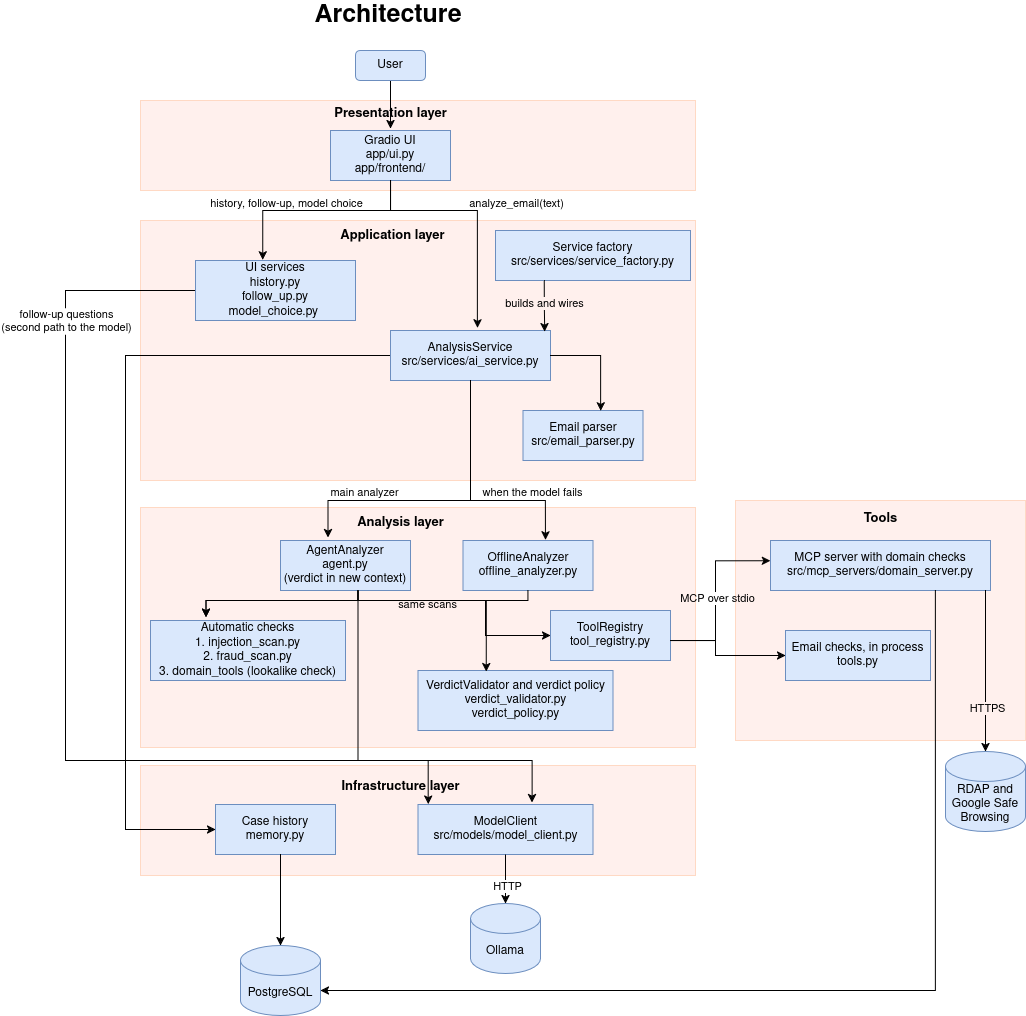

The diagram above was exported from draw.io. Its source (the exported page's mxGraphModel, read from the mxfile embedded in the PNG):
<mxGraphModel dx="2175" dy="633" grid="1" gridSize="10" guides="1" tooltips="1" connect="1" arrows="1" fold="1" page="1" pageScale="1" pageWidth="850" pageHeight="1100" math="0" shadow="0">
  <root>
    <mxCell id="0" />
    <mxCell id="1" parent="0" />
    <mxCell id="eUTZnZXL0809WR76HFzC-24" parent="1" style="whiteSpace=wrap;html=1;strokeColor=#FFD9C4;fillColor=light-dark(#FFF0ED,#000000);" value="" vertex="1">
      <mxGeometry height="110" width="555" x="105" y="1025" as="geometry" />
    </mxCell>
    <mxCell id="eUTZnZXL0809WR76HFzC-23" parent="1" style="whiteSpace=wrap;html=1;strokeColor=#FFD9C4;fillColor=light-dark(#FFF0ED,#000000);" value="" vertex="1">
      <mxGeometry height="240" width="290" x="700" y="760" as="geometry" />
    </mxCell>
    <mxCell id="eUTZnZXL0809WR76HFzC-22" parent="1" style="whiteSpace=wrap;html=1;strokeColor=#FFD9C4;fillColor=light-dark(#FFF0ED,#000000);" value="" vertex="1">
      <mxGeometry height="240" width="555" x="105" y="767" as="geometry" />
    </mxCell>
    <mxCell id="eUTZnZXL0809WR76HFzC-21" parent="1" style="whiteSpace=wrap;html=1;strokeColor=#FFD9C4;fillColor=light-dark(#FFF0ED,#000000);" value="" vertex="1">
      <mxGeometry height="260" width="555" x="105" y="480" as="geometry" />
    </mxCell>
    <mxCell id="eUTZnZXL0809WR76HFzC-18" parent="1" style="whiteSpace=wrap;html=1;strokeColor=#FFD9C4;fillColor=light-dark(#FFF0ED,#000000);" value="" vertex="1">
      <mxGeometry height="90" width="555" x="105" y="360" as="geometry" />
    </mxCell>
    <mxCell id="eUTZnZXL0809WR76HFzC-29" edge="1" parent="1" source="eUTZnZXL0809WR76HFzC-1" style="edgeStyle=orthogonalEdgeStyle;rounded=0;orthogonalLoop=1;jettySize=auto;html=1;entryX=0.5;entryY=1;entryDx=0;entryDy=0;defaultLabelBackgroundColor=gap;" target="eUTZnZXL0809WR76HFzC-19">
      <mxGeometry relative="1" as="geometry">
        <Array as="points">
          <mxPoint x="355" y="380" />
          <mxPoint x="355" y="380" />
        </Array>
      </mxGeometry>
    </mxCell>
    <mxCell id="eUTZnZXL0809WR76HFzC-1" parent="1" style="rounded=1;whiteSpace=wrap;html=1;roundedPerimeter=1;fillColor=#dae8fc;strokeColor=#6c8ebf;" value="User" vertex="1">
      <mxGeometry height="30" width="70" x="320" y="310" as="geometry" />
    </mxCell>
    <mxCell id="eUTZnZXL0809WR76HFzC-2" parent="1" style="rounded=0;whiteSpace=wrap;html=1;fillColor=#dae8fc;strokeColor=#6c8ebf;" value="&lt;div&gt;Gradio UI&lt;/div&gt;&lt;div&gt;app/ui.py&lt;/div&gt;&lt;div&gt;app/frontend/&lt;/div&gt;" vertex="1">
      <mxGeometry height="50" width="120" x="295" y="390" as="geometry" />
    </mxCell>
    <mxCell id="_QYzqAdgo3jX1RUwaYgs-24" edge="1" parent="1" source="eUTZnZXL0809WR76HFzC-3" style="edgeStyle=orthogonalEdgeStyle;rounded=0;orthogonalLoop=1;jettySize=auto;html=1;entryX=0;entryY=0.5;entryDx=0;entryDy=0;defaultLabelBackgroundColor=gap;" target="eUTZnZXL0809WR76HFzC-15">
      <mxGeometry relative="1" as="geometry">
        <Array as="points">
          <mxPoint x="90" y="615" />
          <mxPoint x="90" y="1089" />
        </Array>
      </mxGeometry>
    </mxCell>
    <mxCell id="eUTZnZXL0809WR76HFzC-3" parent="1" style="rounded=0;whiteSpace=wrap;html=1;fillColor=#dae8fc;strokeColor=#6c8ebf;" value="&lt;div&gt;AnalysisService&lt;/div&gt;&lt;div&gt;src/services/ai_service.py&lt;/div&gt;" vertex="1">
      <mxGeometry height="50" width="160" x="355" y="590" as="geometry" />
    </mxCell>
    <mxCell id="eUTZnZXL0809WR76HFzC-4" parent="1" style="rounded=0;whiteSpace=wrap;html=1;fillColor=#dae8fc;strokeColor=#6c8ebf;" value="&lt;div&gt;Service factory&lt;/div&gt;&lt;div&gt;src/services/service_factory.py&lt;/div&gt;" vertex="1">
      <mxGeometry height="50" width="195" x="460" y="490" as="geometry" />
    </mxCell>
    <mxCell id="eUTZnZXL0809WR76HFzC-5" parent="1" style="rounded=0;whiteSpace=wrap;html=1;fillColor=#dae8fc;strokeColor=#6c8ebf;" value="&lt;div&gt;Email parser&lt;/div&gt;&lt;div&gt;src/email_parser.py&lt;/div&gt;" vertex="1">
      <mxGeometry height="50" width="120" x="487.5" y="670" as="geometry" />
    </mxCell>
    <mxCell id="_QYzqAdgo3jX1RUwaYgs-20" edge="1" parent="1" source="eUTZnZXL0809WR76HFzC-6" style="edgeStyle=orthogonalEdgeStyle;rounded=0;orthogonalLoop=1;jettySize=auto;html=1;entryX=0;entryY=0.5;entryDx=0;entryDy=0;defaultLabelBackgroundColor=gap;" target="eUTZnZXL0809WR76HFzC-9">
      <mxGeometry relative="1" x="0.1158" as="geometry">
        <Array as="points">
          <mxPoint x="322.5" y="860" />
          <mxPoint x="450" y="860" />
          <mxPoint x="450" y="895" />
        </Array>
      </mxGeometry>
    </mxCell>
    <mxCell id="eUTZnZXL0809WR76HFzC-6" parent="1" style="rounded=0;whiteSpace=wrap;html=1;fillColor=#dae8fc;strokeColor=#6c8ebf;" value="&lt;div&gt;AgentAnalyzer&lt;/div&gt;&lt;div&gt;agent.py&lt;/div&gt;&lt;div&gt;(verdict in new context)&lt;/div&gt;" vertex="1">
      <mxGeometry height="50" width="130" x="245" y="800" as="geometry" />
    </mxCell>
    <mxCell id="eUTZnZXL0809WR76HFzC-7" parent="1" style="rounded=0;whiteSpace=wrap;html=1;fillColor=#dae8fc;strokeColor=#6c8ebf;" value="&lt;div&gt;OfflineAnalyzer&lt;/div&gt;&lt;div&gt;offline_analyzer.py&lt;/div&gt;" vertex="1">
      <mxGeometry height="50" width="130" x="427.5" y="800" as="geometry" />
    </mxCell>
    <mxCell id="eUTZnZXL0809WR76HFzC-8" parent="1" style="rounded=0;whiteSpace=wrap;html=1;fillColor=#dae8fc;strokeColor=#6c8ebf;" value="&lt;div&gt;VerdictValidator and verdict policy&lt;/div&gt;&lt;div&gt;verdict_validator.py&lt;/div&gt;&lt;div&gt;verdict_policy.py&lt;/div&gt;" vertex="1">
      <mxGeometry height="60" width="195" x="382.5" y="930" as="geometry" />
    </mxCell>
    <mxCell id="_QYzqAdgo3jX1RUwaYgs-21" edge="1" parent="1" source="eUTZnZXL0809WR76HFzC-9" style="edgeStyle=orthogonalEdgeStyle;rounded=0;orthogonalLoop=1;jettySize=auto;html=1;defaultLabelBackgroundColor=gap;" target="eUTZnZXL0809WR76HFzC-11" value="">
      <mxGeometry relative="1" x="0.1231" as="geometry">
        <Array as="points">
          <mxPoint x="680" y="900" />
          <mxPoint x="680" y="915" />
        </Array>
      </mxGeometry>
    </mxCell>
    <mxCell id="eUTZnZXL0809WR76HFzC-9" parent="1" style="rounded=0;whiteSpace=wrap;html=1;fillColor=#dae8fc;strokeColor=#6c8ebf;" value="&lt;div&gt;ToolRegistry&lt;/div&gt;&lt;div&gt;tool_registry.py&lt;/div&gt;" vertex="1">
      <mxGeometry height="50" width="120" x="515" y="870" as="geometry" />
    </mxCell>
    <mxCell id="eUTZnZXL0809WR76HFzC-10" parent="1" style="rounded=0;whiteSpace=wrap;html=1;fillColor=#dae8fc;strokeColor=#6c8ebf;" value="&lt;div&gt;Automatic checks&lt;/div&gt;&lt;div&gt;1. injection_scan.py&lt;/div&gt;&lt;div&gt;2. fraud_scan.py&lt;/div&gt;&lt;div&gt;3. domain_tools (lookalike check)&lt;/div&gt;" vertex="1">
      <mxGeometry height="60" width="195" x="115" y="880" as="geometry" />
    </mxCell>
    <mxCell id="eUTZnZXL0809WR76HFzC-11" parent="1" style="rounded=0;whiteSpace=wrap;html=1;fillColor=#dae8fc;strokeColor=#6c8ebf;" value="&lt;div&gt;Email checks, in process&lt;/div&gt;&lt;div&gt;tools.py&lt;/div&gt;" vertex="1">
      <mxGeometry height="50" width="145" x="750" y="890" as="geometry" />
    </mxCell>
    <mxCell id="eUTZnZXL0809WR76HFzC-12" parent="1" style="rounded=0;whiteSpace=wrap;html=1;fillColor=#dae8fc;strokeColor=#6c8ebf;" value="&lt;div&gt;MCP server with domain checks&lt;/div&gt;&lt;div&gt;src/mcp_servers/domain_server.py&lt;/div&gt;" vertex="1">
      <mxGeometry height="50" width="220" x="735" y="800" as="geometry" />
    </mxCell>
    <mxCell id="eUTZnZXL0809WR76HFzC-13" parent="1" style="shape=cylinder3;whiteSpace=wrap;html=1;boundedLbl=1;backgroundOutline=1;size=15;fillColor=#dae8fc;strokeColor=#6c8ebf;" value="&lt;div&gt;RDAP and&lt;/div&gt;&lt;div&gt;Google Safe Browsing&lt;/div&gt;" vertex="1">
      <mxGeometry height="80" width="80" x="910" y="1011" as="geometry" />
    </mxCell>
    <mxCell id="eUTZnZXL0809WR76HFzC-14" parent="1" style="rounded=0;whiteSpace=wrap;html=1;fillColor=#dae8fc;strokeColor=#6c8ebf;" value="&lt;div&gt;ModelClient&lt;/div&gt;&lt;div&gt;src/models/model_client.py&lt;/div&gt;" vertex="1">
      <mxGeometry height="50" width="175" x="382.5" y="1064" as="geometry" />
    </mxCell>
    <mxCell id="eUTZnZXL0809WR76HFzC-15" parent="1" style="rounded=0;whiteSpace=wrap;html=1;fillColor=#dae8fc;strokeColor=#6c8ebf;" value="&lt;div&gt;Case history&lt;/div&gt;&lt;div&gt;memory.py&lt;/div&gt;" vertex="1">
      <mxGeometry height="50" width="120" x="180" y="1064" as="geometry" />
    </mxCell>
    <mxCell id="eUTZnZXL0809WR76HFzC-16" parent="1" style="shape=cylinder3;whiteSpace=wrap;html=1;boundedLbl=1;backgroundOutline=1;size=15;fillColor=#dae8fc;strokeColor=#6c8ebf;" value="&lt;div&gt;Ollama&lt;/div&gt;" vertex="1">
      <mxGeometry height="70" width="70" x="435" y="1163" as="geometry" />
    </mxCell>
    <mxCell id="eUTZnZXL0809WR76HFzC-17" parent="1" style="shape=cylinder3;whiteSpace=wrap;html=1;boundedLbl=1;backgroundOutline=1;size=15;fillColor=#dae8fc;strokeColor=#6c8ebf;" value="PostgreSQL" vertex="1">
      <mxGeometry height="70" width="80" x="205" y="1205" as="geometry" />
    </mxCell>
    <mxCell id="eUTZnZXL0809WR76HFzC-19" parent="1" style="text;html=1;whiteSpace=wrap;strokeColor=none;fillColor=none;align=center;verticalAlign=middle;rounded=0;fontSize=13;fontStyle=1" value="Presentation layer" vertex="1">
      <mxGeometry height="30" width="145" x="282.5" y="358" as="geometry" />
    </mxCell>
    <mxCell id="eUTZnZXL0809WR76HFzC-25" parent="1" style="text;html=1;whiteSpace=wrap;strokeColor=none;fillColor=none;align=center;verticalAlign=middle;rounded=0;fontSize=13;fontStyle=1" value="Application layer" vertex="1">
      <mxGeometry height="30" width="145" x="285" y="480" as="geometry" />
    </mxCell>
    <mxCell id="eUTZnZXL0809WR76HFzC-26" parent="1" style="text;html=1;whiteSpace=wrap;strokeColor=none;fillColor=none;align=center;verticalAlign=middle;rounded=0;fontSize=13;fontStyle=1" value="Analysis layer" vertex="1">
      <mxGeometry height="30" width="145" x="292.5" y="767" as="geometry" />
    </mxCell>
    <mxCell id="eUTZnZXL0809WR76HFzC-27" parent="1" style="text;html=1;whiteSpace=wrap;strokeColor=none;fillColor=none;align=center;verticalAlign=middle;rounded=0;fontSize=13;fontStyle=1" value="Tools" vertex="1">
      <mxGeometry height="30" width="145" x="772.5" y="763" as="geometry" />
    </mxCell>
    <mxCell id="eUTZnZXL0809WR76HFzC-28" parent="1" style="text;html=1;whiteSpace=wrap;strokeColor=none;fillColor=none;align=center;verticalAlign=middle;rounded=0;fontSize=13;fontStyle=1" value="Infrastructure layer" vertex="1">
      <mxGeometry height="30" width="145" x="292.5" y="1031" as="geometry" />
    </mxCell>
    <mxCell id="eUTZnZXL0809WR76HFzC-52" edge="1" parent="1" source="eUTZnZXL0809WR76HFzC-12" style="edgeStyle=orthogonalEdgeStyle;rounded=0;orthogonalLoop=1;jettySize=auto;html=1;entryX=0.5;entryY=0;entryDx=0;entryDy=0;entryPerimeter=0;defaultLabelBackgroundColor=gap;" target="eUTZnZXL0809WR76HFzC-13">
      <mxGeometry relative="1" x="0.4556" as="geometry">
        <Array as="points">
          <mxPoint x="950" y="880" />
          <mxPoint x="950" y="880" />
        </Array>
      </mxGeometry>
    </mxCell>
    <mxCell id="eUTZnZXL0809WR76HFzC-53" connectable="0" parent="eUTZnZXL0809WR76HFzC-52" style="edgeLabel;html=1;align=center;verticalAlign=middle;resizable=0;points=[];defaultLabelBackgroundColor=gap;" value="HTTPS" vertex="1">
      <mxGeometry relative="1" x="0.4667" y="2" as="geometry">
        <mxPoint as="offset" />
      </mxGeometry>
    </mxCell>
    <mxCell id="eUTZnZXL0809WR76HFzC-54" edge="1" parent="1" source="eUTZnZXL0809WR76HFzC-14" style="edgeStyle=orthogonalEdgeStyle;rounded=0;orthogonalLoop=1;jettySize=auto;html=1;entryX=0.5;entryY=0;entryDx=0;entryDy=0;entryPerimeter=0;defaultLabelBackgroundColor=gap;" target="eUTZnZXL0809WR76HFzC-16">
      <mxGeometry relative="1" as="geometry" />
    </mxCell>
    <mxCell id="eUTZnZXL0809WR76HFzC-55" connectable="0" parent="eUTZnZXL0809WR76HFzC-54" style="edgeLabel;html=1;align=center;verticalAlign=middle;resizable=0;points=[];defaultLabelBackgroundColor=gap;" value="HTTP" vertex="1">
      <mxGeometry relative="1" x="0.2683" y="1" as="geometry">
        <mxPoint as="offset" />
      </mxGeometry>
    </mxCell>
    <mxCell id="eUTZnZXL0809WR76HFzC-56" edge="1" parent="1" source="eUTZnZXL0809WR76HFzC-15" style="edgeStyle=orthogonalEdgeStyle;rounded=0;orthogonalLoop=1;jettySize=auto;html=1;entryX=0.5;entryY=0;entryDx=0;entryDy=0;entryPerimeter=0;defaultLabelBackgroundColor=gap;" target="eUTZnZXL0809WR76HFzC-17">
      <mxGeometry relative="1" as="geometry">
        <Array as="points">
          <mxPoint x="245" y="1135" />
          <mxPoint x="245" y="1135" />
        </Array>
      </mxGeometry>
    </mxCell>
    <mxCell id="eUTZnZXL0809WR76HFzC-57" edge="1" parent="1" source="eUTZnZXL0809WR76HFzC-12" style="edgeStyle=orthogonalEdgeStyle;rounded=0;orthogonalLoop=1;jettySize=auto;html=1;entryX=1;entryY=0;entryDx=0;entryDy=45;entryPerimeter=0;defaultLabelBackgroundColor=gap;" target="eUTZnZXL0809WR76HFzC-17">
      <mxGeometry relative="1" x="-0.0097" as="geometry">
        <Array as="points">
          <mxPoint x="900" y="1250" />
        </Array>
      </mxGeometry>
    </mxCell>
    <mxCell id="eUTZnZXL0809WR76HFzC-60" parent="1" style="text;html=1;whiteSpace=wrap;strokeColor=none;fillColor=none;align=center;verticalAlign=middle;rounded=0;" value="&lt;font style=&quot;font-size: 25px;&quot;&gt;&lt;b&gt;Architecture&lt;/b&gt;&lt;/font&gt;" vertex="1">
      <mxGeometry height="30" width="60" x="322.5" y="260" as="geometry" />
    </mxCell>
    <mxCell id="g29ftsKQqbUxYGh_oWlc-1" edge="1" parent="1" source="_QYzqAdgo3jX1RUwaYgs-1" style="edgeStyle=orthogonalEdgeStyle;rounded=0;orthogonalLoop=1;jettySize=auto;html=1;entryX=0.652;entryY=-0.04;entryDx=0;entryDy=0;defaultLabelBackgroundColor=gap;entryPerimeter=0;" target="eUTZnZXL0809WR76HFzC-14">
      <mxGeometry relative="1" x="0.0788" as="geometry">
        <Array as="points">
          <mxPoint x="30" y="550" />
          <mxPoint x="30" y="1020" />
          <mxPoint x="496.6" y="1020" />
        </Array>
      </mxGeometry>
    </mxCell>
    <mxCell id="g29ftsKQqbUxYGh_oWlc-2" connectable="0" parent="g29ftsKQqbUxYGh_oWlc-1" style="edgeLabel;html=1;align=center;verticalAlign=middle;resizable=0;points=[];defaultLabelBackgroundColor=gap;" value="&lt;div&gt;follow-up questions&lt;/div&gt;&lt;div&gt;(second path to the model)&lt;/div&gt;" vertex="1">
      <mxGeometry relative="1" x="-0.6852" y="-1" as="geometry">
        <mxPoint x="1" y="-14" as="offset" />
      </mxGeometry>
    </mxCell>
    <mxCell id="_QYzqAdgo3jX1RUwaYgs-1" parent="1" style="rounded=0;whiteSpace=wrap;html=1;fillColor=#dae8fc;strokeColor=#6c8ebf;" value="&lt;div&gt;UI services&lt;/div&gt;&lt;div&gt;history.py&lt;/div&gt;&lt;div&gt;follow_up.py&lt;/div&gt;&lt;div&gt;model_choice.py&amp;nbsp;&lt;/div&gt;" vertex="1">
      <mxGeometry height="60" width="160" x="160" y="520" as="geometry" />
    </mxCell>
    <mxCell id="_QYzqAdgo3jX1RUwaYgs-2" edge="1" parent="1" source="eUTZnZXL0809WR76HFzC-2" style="edgeStyle=orthogonalEdgeStyle;rounded=0;orthogonalLoop=1;jettySize=auto;html=1;entryX=0.42;entryY=-0.009;entryDx=0;entryDy=0;entryPerimeter=0;defaultLabelBackgroundColor=gap;" target="_QYzqAdgo3jX1RUwaYgs-1">
      <mxGeometry relative="1" as="geometry">
        <Array as="points">
          <mxPoint x="355" y="470" />
          <mxPoint x="227.2" y="470" />
        </Array>
      </mxGeometry>
    </mxCell>
    <mxCell id="_QYzqAdgo3jX1RUwaYgs-3" connectable="0" parent="_QYzqAdgo3jX1RUwaYgs-2" style="edgeLabel;html=1;align=center;verticalAlign=middle;resizable=0;points=[];defaultLabelBackgroundColor=gap;" value="history, follow-up, model choice" vertex="1">
      <mxGeometry relative="1" x="0.303" y="-2" as="geometry">
        <mxPoint y="-6" as="offset" />
      </mxGeometry>
    </mxCell>
    <mxCell id="_QYzqAdgo3jX1RUwaYgs-4" edge="1" parent="1" source="eUTZnZXL0809WR76HFzC-2" style="edgeStyle=orthogonalEdgeStyle;rounded=0;orthogonalLoop=1;jettySize=auto;html=1;exitX=0.5;exitY=1;exitDx=0;exitDy=0;entryX=0.543;entryY=-0.052;entryDx=0;entryDy=0;entryPerimeter=0;defaultLabelBackgroundColor=gap;" target="eUTZnZXL0809WR76HFzC-3">
      <mxGeometry relative="1" as="geometry">
        <Array as="points">
          <mxPoint x="355" y="470" />
          <mxPoint x="441.9" y="470" />
        </Array>
      </mxGeometry>
    </mxCell>
    <mxCell id="_QYzqAdgo3jX1RUwaYgs-5" connectable="0" parent="_QYzqAdgo3jX1RUwaYgs-4" style="edgeLabel;html=1;align=center;verticalAlign=middle;resizable=0;points=[];defaultLabelBackgroundColor=gap;" value="analyze_email(text)" vertex="1">
      <mxGeometry relative="1" x="-0.0866" y="1" as="geometry">
        <mxPoint x="48" y="-7" as="offset" />
      </mxGeometry>
    </mxCell>
    <mxCell id="_QYzqAdgo3jX1RUwaYgs-6" edge="1" parent="1" source="eUTZnZXL0809WR76HFzC-4" style="edgeStyle=orthogonalEdgeStyle;rounded=0;orthogonalLoop=1;jettySize=auto;html=1;exitX=0.25;exitY=1;exitDx=0;exitDy=0;entryX=0.964;entryY=0.023;entryDx=0;entryDy=0;entryPerimeter=0;defaultLabelBackgroundColor=gap;" target="eUTZnZXL0809WR76HFzC-3">
      <mxGeometry relative="1" as="geometry" />
    </mxCell>
    <mxCell id="_QYzqAdgo3jX1RUwaYgs-7" connectable="0" parent="_QYzqAdgo3jX1RUwaYgs-6" style="edgeLabel;html=1;align=center;verticalAlign=middle;resizable=0;points=[];defaultLabelBackgroundColor=gap;" value="builds and wires" vertex="1">
      <mxGeometry relative="1" x="-0.1116" as="geometry">
        <mxPoint as="offset" />
      </mxGeometry>
    </mxCell>
    <mxCell id="_QYzqAdgo3jX1RUwaYgs-10" edge="1" parent="1" source="eUTZnZXL0809WR76HFzC-3" style="edgeStyle=orthogonalEdgeStyle;rounded=0;orthogonalLoop=1;jettySize=auto;html=1;entryX=0.647;entryY=0.008;entryDx=0;entryDy=0;entryPerimeter=0;defaultLabelBackgroundColor=gap;" target="eUTZnZXL0809WR76HFzC-5">
      <mxGeometry relative="1" x="0.627" as="geometry">
        <Array as="points">
          <mxPoint x="565.1" y="615" />
        </Array>
      </mxGeometry>
    </mxCell>
    <mxCell id="_QYzqAdgo3jX1RUwaYgs-12" edge="1" parent="1" source="eUTZnZXL0809WR76HFzC-3" style="edgeStyle=orthogonalEdgeStyle;rounded=0;orthogonalLoop=1;jettySize=auto;html=1;entryX=0.634;entryY=-0.011;entryDx=0;entryDy=0;entryPerimeter=0;defaultLabelBackgroundColor=gap;" target="eUTZnZXL0809WR76HFzC-7">
      <mxGeometry relative="1" x="-0.1295" as="geometry">
        <Array as="points">
          <mxPoint x="435" y="760" />
          <mxPoint x="509.9" y="760" />
        </Array>
      </mxGeometry>
    </mxCell>
    <mxCell id="_QYzqAdgo3jX1RUwaYgs-14" connectable="0" parent="_QYzqAdgo3jX1RUwaYgs-12" style="edgeLabel;html=1;align=center;verticalAlign=middle;resizable=0;points=[];defaultLabelBackgroundColor=gap;" value="when the model fails" vertex="1">
      <mxGeometry relative="1" x="0.3825" y="-3" as="geometry">
        <mxPoint x="19" y="-12" as="offset" />
      </mxGeometry>
    </mxCell>
    <mxCell id="_QYzqAdgo3jX1RUwaYgs-13" edge="1" parent="1" source="eUTZnZXL0809WR76HFzC-3" style="edgeStyle=orthogonalEdgeStyle;rounded=0;orthogonalLoop=1;jettySize=auto;html=1;entryX=0;entryY=1;entryDx=0;entryDy=0;defaultLabelBackgroundColor=gap;" target="eUTZnZXL0809WR76HFzC-26">
      <mxGeometry relative="1" x="-0.0918" as="geometry">
        <Array as="points">
          <mxPoint x="435" y="760" />
          <mxPoint x="292.5" y="760" />
        </Array>
      </mxGeometry>
    </mxCell>
    <mxCell id="_QYzqAdgo3jX1RUwaYgs-15" connectable="0" parent="_QYzqAdgo3jX1RUwaYgs-13" style="edgeLabel;html=1;align=center;verticalAlign=middle;resizable=0;points=[];defaultLabelBackgroundColor=gap;" value="main analyzer" vertex="1">
      <mxGeometry relative="1" x="0.5292" y="-2" as="geometry">
        <mxPoint x="2" y="-7" as="offset" />
      </mxGeometry>
    </mxCell>
    <mxCell id="_QYzqAdgo3jX1RUwaYgs-16" edge="1" parent="1" source="eUTZnZXL0809WR76HFzC-6" style="edgeStyle=orthogonalEdgeStyle;rounded=0;orthogonalLoop=1;jettySize=auto;html=1;entryX=0.285;entryY=-0.051;entryDx=0;entryDy=0;entryPerimeter=0;defaultLabelBackgroundColor=gap;" target="eUTZnZXL0809WR76HFzC-10">
      <mxGeometry relative="1" as="geometry">
        <Array as="points">
          <mxPoint x="322.5" y="860" />
          <mxPoint x="170.6" y="860" />
        </Array>
      </mxGeometry>
    </mxCell>
    <mxCell id="_QYzqAdgo3jX1RUwaYgs-17" edge="1" parent="1" source="eUTZnZXL0809WR76HFzC-7" style="edgeStyle=orthogonalEdgeStyle;rounded=0;orthogonalLoop=1;jettySize=auto;html=1;entryX=0.285;entryY=-0.055;entryDx=0;entryDy=0;entryPerimeter=0;defaultLabelBackgroundColor=gap;" target="eUTZnZXL0809WR76HFzC-10">
      <mxGeometry relative="1" as="geometry">
        <Array as="points">
          <mxPoint x="492.5" y="860" />
          <mxPoint x="170.6" y="860" />
        </Array>
      </mxGeometry>
    </mxCell>
    <mxCell id="_QYzqAdgo3jX1RUwaYgs-18" edge="1" parent="1" source="eUTZnZXL0809WR76HFzC-6" style="edgeStyle=orthogonalEdgeStyle;rounded=0;orthogonalLoop=1;jettySize=auto;html=1;entryX=0.35;entryY=0.02;entryDx=0;entryDy=0;entryPerimeter=0;defaultLabelBackgroundColor=gap;" target="eUTZnZXL0809WR76HFzC-8">
      <mxGeometry relative="1" as="geometry">
        <Array as="points">
          <mxPoint x="322.5" y="860" />
          <mxPoint x="450.8" y="860" />
        </Array>
      </mxGeometry>
    </mxCell>
    <mxCell id="g29ftsKQqbUxYGh_oWlc-3" connectable="0" parent="_QYzqAdgo3jX1RUwaYgs-18" style="edgeLabel;html=1;align=center;verticalAlign=middle;resizable=0;points=[];defaultLabelBackgroundColor=gap;" value="same scans" vertex="1">
      <mxGeometry relative="1" x="-0.2426" y="-3" as="geometry">
        <mxPoint as="offset" />
      </mxGeometry>
    </mxCell>
    <mxCell id="_QYzqAdgo3jX1RUwaYgs-22" edge="1" parent="1" source="eUTZnZXL0809WR76HFzC-9" style="edgeStyle=orthogonalEdgeStyle;rounded=0;orthogonalLoop=1;jettySize=auto;html=1;entryX=-0.001;entryY=0.403;entryDx=0;entryDy=0;entryPerimeter=0;defaultLabelBackgroundColor=gap;" target="eUTZnZXL0809WR76HFzC-12">
      <mxGeometry relative="1" x="0.0246" as="geometry">
        <Array as="points">
          <mxPoint x="680" y="900" />
          <mxPoint x="680" y="820.2" />
        </Array>
      </mxGeometry>
    </mxCell>
    <mxCell id="_QYzqAdgo3jX1RUwaYgs-23" connectable="0" parent="_QYzqAdgo3jX1RUwaYgs-22" style="edgeLabel;html=1;align=center;verticalAlign=middle;resizable=0;points=[];defaultLabelBackgroundColor=gap;" value="MCP over stdio" vertex="1">
      <mxGeometry relative="1" x="-0.0165" y="-1" as="geometry">
        <mxPoint as="offset" />
      </mxGeometry>
    </mxCell>
    <mxCell id="_QYzqAdgo3jX1RUwaYgs-28" edge="1" parent="1" source="eUTZnZXL0809WR76HFzC-6" style="edgeStyle=orthogonalEdgeStyle;rounded=0;orthogonalLoop=1;jettySize=auto;html=1;entryX=0.691;entryY=1.089;entryDx=0;entryDy=0;entryPerimeter=0;defaultLabelBackgroundColor=gap;" target="eUTZnZXL0809WR76HFzC-28">
      <mxGeometry relative="1" as="geometry">
        <Array as="points">
          <mxPoint x="322.5" y="1020" />
          <mxPoint x="392.7" y="1020" />
        </Array>
      </mxGeometry>
    </mxCell>
  </root>
</mxGraphModel>